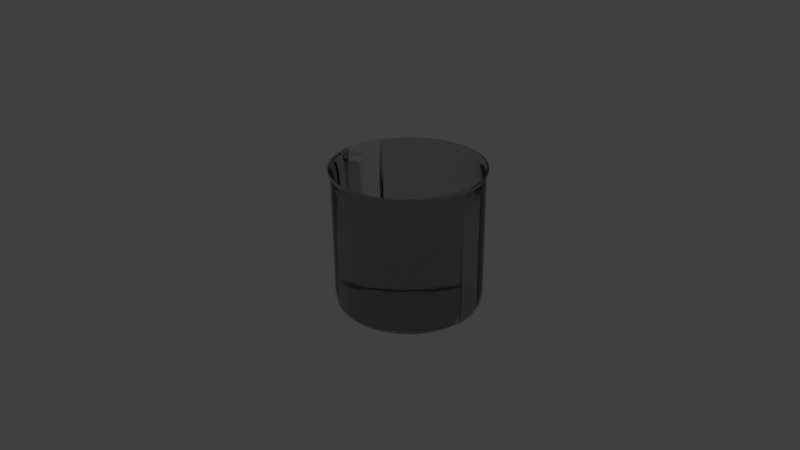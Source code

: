 # Source: beaker.blend  (saved by Blender 2.77.0; exported with 4.5.12 LTS)
import bpy
from mathutils import Matrix  # noqa: F401  (used for matrix-valued properties, if any)

bpy.ops.wm.read_factory_settings(use_empty=True)
scene = bpy.context.scene
scene.name = 'Scene'

# ---- collections
col_collection_1 = bpy.data.collections.new('Collection 1'); scene.collection.children.link(col_collection_1)

# ---- materials (node trees are filled in below, after node groups)
mat_material_001 = bpy.data.materials.new('Material.001')
mat_material_001.alpha_threshold = 0.0
mat_material_001.roughness = 0.5

# ---- material node trees
mat_material_001.use_nodes = True; mat_material_001.node_tree.nodes.clear()
_N = mat_material_001.node_tree.nodes; _L = mat_material_001.node_tree.links
n0 = _N.new('ShaderNodeOutputMaterial'); n0.name = 'Material Output'; n0.location = (300, 300)
n1 = _N.new('ShaderNodeBsdfGlass'); n1.name = 'Glass BSDF'; n1.location = (10, 300)
n1.distribution = 'BECKMANN'
n1.inputs[0].default_value = (0.8, 0.8, 0.8, 1.0)
n1.inputs[2].default_value = 1.45
_L.new(n1.outputs[0], n0.inputs[0])
n0.is_active_output = True

# ---- world
world_world = bpy.data.worlds.new('World'); scene.world = world_world
world_world.color = (0.05088, 0.05088, 0.05088)
world_world.use_sun_shadow = False
world_world.sun_shadow_jitter_overblur = 0.0
world_world.cycles.sampling_method = 'MANUAL'

# ---- cameras
cam_camera = bpy.data.cameras.new('Camera')
cam_camera.clip_end = 100.0
cam_camera.lens = 35.0
cam_camera.sensor_width = 32.0
cam_camera.sensor_height = 18.0
cam_camera.ortho_scale = 7.314
cam_camera.dof.focus_distance = 0.0

# ---- lights
light_lamp = bpy.data.lights.new('Lamp', 'POINT')
light_lamp.transmission_factor = 0.0
light_lamp.cutoff_distance = 30.0
light_lamp.energy = 100.0
light_lamp.shadow_buffer_clip_start = 1.001
light_lamp.shadow_soft_size = 0.1
light_lamp.shadow_maximum_resolution = 0.006
light_lamp.use_absolute_resolution = True

# ---- meshes
me_cylinder = bpy.data.meshes.new('Cylinder')
me_cylinder.from_pydata([(0.0, 0.0, -1.0), (0.0, 1.0, -0.75), (0.0, 1.0, -1.0), (-5.937e-09, 1.05, 1.0), (0.1951, 0.9808, -1.0), (0.2048, 1.03, 1.0), (0.3827, 0.9239, -1.0), (0.4018, 0.9701, 1.0), (0.5556, 0.8315, -1.0), (0.5833, 0.873, 1.0), (0.7071, 0.7071, -1.0), (0.7425, 0.7425, 1.0), (0.8315, 0.5556, -1.0), (0.873, 0.5833, 1.0), (0.9239, 0.3827, -1.0), (0.9701, 0.4018, 1.0), (0.9808, 0.1951, -1.0), (1.03, 0.2048, 1.0), (1.0, 7.55e-08, -1.0), (1.05, 4.834e-08, 1.0), (0.9808, -0.1951, -1.0), (1.034, -0.2056, 0.9973), (0.9239, -0.3827, -1.0), (0.9786, -0.4054, 0.9943), (0.8315, -0.5556, -1.0), (0.873, -0.5833, 1.0), (0.7071, -0.7071, -1.0), (0.7425, -0.7425, 1.0), (0.5556, -0.8315, -1.0), (0.5833, -0.873, 1.0), (0.3827, -0.9239, -1.0), (0.4018, -0.9701, 1.0), (0.1951, -0.9808, -1.0), (0.2048, -1.03, 1.0), (-3.258e-07, -1.0, -1.0), (-3.481e-07, -1.05, 1.0), (-0.1951, -0.9808, -1.0), (-0.2048, -1.03, 1.0), (-0.3827, -0.9239, -1.0), (-0.4018, -0.9701, 1.0), (-0.5556, -0.8315, -1.0), (-0.5833, -0.873, 1.0), (-0.7071, -0.7071, -1.0), (-0.7425, -0.7425, 1.0), (-0.8315, -0.5556, -1.0), (-0.873, -0.5833, 1.0), (-0.9239, -0.3827, -1.0), (-0.9786, -0.4054, 0.9943), (-0.9808, -0.1951, -1.0), (-1.034, -0.2056, 0.9973), (-1.0, 9.656e-07, -1.0), (-1.294, 0.09508, 0.868), (-0.9808, 0.1951, -1.0), (-1.295, 0.09743, 0.868), (-0.9239, 0.3827, -1.0), (-0.9701, 0.4018, 1.0), (-0.8315, 0.5556, -1.0), (-0.873, 0.5833, 1.0), (-0.7071, 0.7071, -1.0), (-0.7425, 0.7425, 1.0), (-0.5556, 0.8315, -1.0), (-0.5833, 0.873, 1.0), (-0.3827, 0.9239, -1.0), (-0.4018, 0.9701, 1.0), (-0.1951, 0.9808, -1.0), (-0.2048, 1.03, 1.0), (0.0, 1.0, -0.5), (0.0, 1.0, -0.25), (0.0, 1.0, 0.0), (0.0, 1.0, 0.25), (0.0, 1.0, 0.5), (0.0, 1.0, 0.75), (0.1951, 0.9808, 0.75), (0.1951, 0.9808, 0.5), (0.1951, 0.9808, 0.25), (0.1951, 0.9808, 0.0), (0.1951, 0.9808, -0.25), (0.1951, 0.9808, -0.5), (0.1951, 0.9808, -0.75), (0.3827, 0.9239, 0.75), (0.3827, 0.9239, 0.5), (0.3827, 0.9239, 0.25), (0.3827, 0.9239, 0.0), (0.3827, 0.9239, -0.25), (0.3827, 0.9239, -0.5), (0.3827, 0.9239, -0.75), (0.5556, 0.8315, 0.75), (0.5556, 0.8315, 0.5), (0.5556, 0.8315, 0.25), (0.5556, 0.8315, 0.0), (0.5556, 0.8315, -0.25), (0.5556, 0.8315, -0.5), (0.5556, 0.8315, -0.75), (0.7071, 0.7071, 0.75), (0.7071, 0.7071, 0.5), (0.7071, 0.7071, 0.25), (0.7071, 0.7071, 0.0), (0.7071, 0.7071, -0.25), (0.7071, 0.7071, -0.5), (0.7071, 0.7071, -0.75), (0.8315, 0.5556, 0.75), (0.8315, 0.5556, 0.5), (0.8315, 0.5556, 0.25), (0.8315, 0.5556, 0.0), (0.8315, 0.5556, -0.25), (0.8315, 0.5556, -0.5), (0.8315, 0.5556, -0.75), (0.9239, 0.3827, 0.75), (0.9239, 0.3827, 0.5), (0.9239, 0.3827, 0.25), (0.9239, 0.3827, 0.0), (0.9239, 0.3827, -0.25), (0.9239, 0.3827, -0.5), (0.9239, 0.3827, -0.75), (0.9808, 0.1951, 0.75), (0.9808, 0.1951, 0.5), (0.9808, 0.1951, 0.25), (0.9808, 0.1951, 0.0), (0.9808, 0.1951, -0.25), (0.9808, 0.1951, -0.5), (0.9808, 0.1951, -0.75), (1.0, 7.55e-08, 0.75), (1.0, 7.55e-08, 0.5), (1.0, 7.55e-08, 0.25), (1.0, 7.55e-08, 0.0), (1.0, 7.55e-08, -0.25), (1.0, 7.55e-08, -0.5), (1.0, 7.55e-08, -0.75), (0.9808, -0.1951, 0.75), (0.9808, -0.1951, 0.5), (0.9808, -0.1951, 0.25), (0.9808, -0.1951, 0.0), (0.9808, -0.1951, -0.25), (0.9808, -0.1951, -0.5), (0.9808, -0.1951, -0.75), (0.9239, -0.3827, 0.75), (0.9239, -0.3827, 0.5), (0.9239, -0.3827, 0.25), (0.9239, -0.3827, 0.0), (0.9239, -0.3827, -0.25), (0.9239, -0.3827, -0.5), (0.9239, -0.3827, -0.75), (0.8315, -0.5556, 0.75), (0.8315, -0.5556, 0.5), (0.8315, -0.5556, 0.25), (0.8315, -0.5556, 0.0), (0.8315, -0.5556, -0.25), (0.8315, -0.5556, -0.5), (0.8315, -0.5556, -0.75), (0.7071, -0.7071, 0.75), (0.7071, -0.7071, 0.5), (0.7071, -0.7071, 0.25), (0.7071, -0.7071, 0.0), (0.7071, -0.7071, -0.25), (0.7071, -0.7071, -0.5), (0.7071, -0.7071, -0.75), (0.5556, -0.8315, 0.75), (0.5556, -0.8315, 0.5), (0.5556, -0.8315, 0.25), (0.5556, -0.8315, 0.0), (0.5556, -0.8315, -0.25), (0.5556, -0.8315, -0.5), (0.5556, -0.8315, -0.75), (0.3827, -0.9239, 0.75), (0.3827, -0.9239, 0.5), (0.3827, -0.9239, 0.25), (0.3827, -0.9239, 0.0), (0.3827, -0.9239, -0.25), (0.3827, -0.9239, -0.5), (0.3827, -0.9239, -0.75), (0.1951, -0.9808, 0.75), (0.1951, -0.9808, 0.5), (0.1951, -0.9808, 0.25), (0.1951, -0.9808, 0.0), (0.1951, -0.9808, -0.25), (0.1951, -0.9808, -0.5), (0.1951, -0.9808, -0.75), (-3.258e-07, -1.001, 0.75), (-3.258e-07, -1.0, 0.5), (-3.258e-07, -1.0, 0.25), (-3.258e-07, -1.0, 0.0), (-3.258e-07, -1.0, -0.25), (-3.258e-07, -1.0, -0.5), (-3.258e-07, -1.0, -0.75), (-0.1951, -0.9808, 0.75), (-0.1951, -0.9808, 0.5), (-0.1951, -0.9808, 0.25), (-0.1951, -0.9808, 0.0), (-0.1951, -0.9808, -0.25), (-0.1951, -0.9808, -0.5), (-0.1951, -0.9808, -0.75), (-0.3827, -0.9239, 0.75), (-0.3827, -0.9239, 0.5), (-0.3827, -0.9239, 0.25), (-0.3827, -0.9239, 0.0), (-0.3827, -0.9239, -0.25), (-0.3827, -0.9239, -0.5), (-0.3827, -0.9239, -0.75), (-0.5556, -0.8315, 0.75), (-0.5556, -0.8315, 0.5), (-0.5556, -0.8315, 0.25), (-0.5556, -0.8315, 0.0), (-0.5556, -0.8315, -0.25), (-0.5556, -0.8315, -0.5), (-0.5556, -0.8315, -0.75), (-0.7071, -0.7071, 0.75), (-0.7071, -0.7071, 0.5), (-0.7071, -0.7071, 0.25), (-0.7071, -0.7071, 0.0), (-0.7071, -0.7071, -0.25), (-0.7071, -0.7071, -0.5), (-0.7071, -0.7071, -0.75), (-0.8315, -0.5556, 0.75), (-0.8315, -0.5556, 0.5), (-0.8315, -0.5556, 0.25), (-0.8315, -0.5556, 0.0), (-0.8315, -0.5556, -0.25), (-0.8315, -0.5556, -0.5), (-0.8315, -0.5556, -0.75), (-0.9239, -0.3827, 0.75), (-0.9239, -0.3827, 0.5), (-0.9239, -0.3827, 0.25), (-0.9239, -0.3827, 0.0), (-0.9239, -0.3827, -0.25), (-0.9239, -0.3827, -0.5), (-0.9239, -0.3827, -0.75), (-0.9808, -0.1951, 0.75), (-0.9808, -0.1951, 0.5), (-0.9808, -0.1951, 0.25), (-0.9808, -0.1951, 0.0), (-0.9808, -0.1951, -0.25), (-0.9808, -0.1951, -0.5), (-0.9808, -0.1951, -0.75), (-1.0, 9.656e-07, 0.75), (-1.0, 9.656e-07, 0.5), (-1.0, 9.656e-07, 0.25), (-1.0, 9.656e-07, 0.0), (-1.0, 9.656e-07, -0.25), (-1.0, 9.656e-07, -0.5), (-1.0, 9.656e-07, -0.75), (-0.9808, 0.1951, 0.75), (-0.9808, 0.1951, 0.5), (-0.9808, 0.1951, 0.25), (-0.9808, 0.1951, 0.0), (-0.9808, 0.1951, -0.25), (-0.9808, 0.1951, -0.5), (-0.9808, 0.1951, -0.75), (-0.9239, 0.3827, 0.75), (-0.9239, 0.3827, 0.5), (-0.9239, 0.3827, 0.25), (-0.9239, 0.3827, 0.0), (-0.9239, 0.3827, -0.25), (-0.9239, 0.3827, -0.5), (-0.9239, 0.3827, -0.75), (-0.8315, 0.5556, 0.75), (-0.8315, 0.5556, 0.5), (-0.8315, 0.5556, 0.25), (-0.8315, 0.5556, 0.0), (-0.8315, 0.5556, -0.25), (-0.8315, 0.5556, -0.5), (-0.8315, 0.5556, -0.75), (-0.7071, 0.7071, 0.75), (-0.7071, 0.7071, 0.5), (-0.7071, 0.7071, 0.25), (-0.7071, 0.7071, 0.0), (-0.7071, 0.7071, -0.25), (-0.7071, 0.7071, -0.5), (-0.7071, 0.7071, -0.75), (-0.5556, 0.8315, 0.75), (-0.5556, 0.8315, 0.5), (-0.5556, 0.8315, 0.25), (-0.5556, 0.8315, 0.0), (-0.5556, 0.8315, -0.25), (-0.5556, 0.8315, -0.5), (-0.5556, 0.8315, -0.75), (-0.3827, 0.9239, 0.75), (-0.3827, 0.9239, 0.5), (-0.3827, 0.9239, 0.25), (-0.3827, 0.9239, 0.0), (-0.3827, 0.9239, -0.25), (-0.3827, 0.9239, -0.5), (-0.3827, 0.9239, -0.75), (-0.1951, 0.9808, 0.75), (-0.1951, 0.9808, 0.5), (-0.1951, 0.9808, 0.25), (-0.1951, 0.9808, 0.0), (-0.1951, 0.9808, -0.25), (-0.1951, 0.9808, -0.5), (-0.1951, 0.9808, -0.75), (0.0, 1.0, 0.8188), (0.0, 1.0, 0.8813), (0.0, 1.0, 0.9438), (0.7071, 0.7071, 0.9438), (0.7071, 0.7071, 0.8813), (0.7071, 0.7071, 0.8188), (0.5556, 0.8315, 0.9438), (0.5556, 0.8315, 0.8813), (0.5556, 0.8315, 0.8188), (0.3827, 0.9239, 0.9438), (0.3827, 0.9239, 0.8813), (0.3827, 0.9239, 0.8188), (0.1951, 0.9808, 0.9438), (0.1951, 0.9808, 0.8813), (0.1951, 0.9808, 0.8188), (0.8315, 0.5556, 0.9438), (0.8315, 0.5556, 0.8813), (0.8315, 0.5556, 0.8188), (0.9239, 0.3827, 0.9438), (0.9239, 0.3827, 0.8813), (0.9239, 0.3827, 0.8188), (0.9808, 0.1951, 0.9438), (0.9808, 0.1951, 0.8813), (0.9808, 0.1951, 0.8188), (1.0, 6.318e-08, 0.9438), (1.0, 6.715e-08, 0.8813), (1.0, 7.113e-08, 0.8188), (0.9811, -0.1951, 0.9436), (0.9808, -0.1951, 0.8813), (0.9808, -0.1951, 0.8188), (0.9308, -0.3856, 0.9423), (0.9307, -0.3855, 0.8801), (0.9239, -0.3827, 0.8187), (0.8315, -0.5556, 0.9438), (0.8325, -0.5562, 0.8813), (0.8341, -0.5573, 0.8188), (0.7071, -0.7071, 0.9438), (0.7071, -0.7071, 0.8813), (0.7071, -0.7071, 0.8188), (0.5556, -0.8315, 0.9438), (0.5556, -0.8315, 0.8813), (0.5556, -0.8315, 0.8188), (0.3829, -0.9243, 0.9437), (0.3844, -0.9281, 0.8807), (0.3828, -0.9242, 0.8187), (0.1958, -0.9844, 0.9433), (0.1968, -0.9893, 0.8801), (0.1951, -0.9808, 0.8187), (-3.258e-07, -1.0, 0.9438), (-3.258e-07, -1.006, 0.8811), (-3.258e-07, -1.014, 0.8188), (-0.1958, -0.9844, 0.9433), (-0.1968, -0.9893, 0.8801), (-0.1951, -0.9808, 0.8187), (-0.3829, -0.9243, 0.9437), (-0.3844, -0.9281, 0.8807), (-0.3828, -0.9242, 0.8187), (-0.5556, -0.8315, 0.9438), (-0.5556, -0.8315, 0.8813), (-0.5556, -0.8315, 0.8188), (-0.7071, -0.7071, 0.9438), (-0.7071, -0.7071, 0.8813), (-0.7071, -0.7071, 0.8188), (-0.8315, -0.5556, 0.9438), (-0.8325, -0.5562, 0.8813), (-0.8341, -0.5573, 0.8188), (-0.9308, -0.3856, 0.9423), (-0.9307, -0.3855, 0.8801), (-0.9239, -0.3827, 0.8187), (-0.9811, -0.1951, 0.9436), (-0.9808, -0.1951, 0.8813), (-0.9808, -0.1951, 0.8188), (-1.244, 0.07117, 0.8118), (-1.123, 0.0373, 0.8103), (-1.0, 9.623e-07, 0.8188), (-1.225, 0.1241, 0.8118), (-1.104, 0.1636, 0.8103), (-0.9808, 0.1951, 0.8188), (-0.9239, 0.3827, 0.9438), (-0.9239, 0.3827, 0.8813), (-0.9239, 0.3827, 0.8188), (-0.8315, 0.5556, 0.9438), (-0.8315, 0.5556, 0.8813), (-0.8315, 0.5556, 0.8188), (-0.7071, 0.7071, 0.9438), (-0.7071, 0.7071, 0.8813), (-0.7071, 0.7071, 0.8188), (-0.5556, 0.8315, 0.9438), (-0.5556, 0.8315, 0.8813), (-0.5556, 0.8315, 0.8188), (-0.3827, 0.9239, 0.9438), (-0.3827, 0.9239, 0.8813), (-0.3827, 0.9239, 0.8188), (-0.1951, 0.9808, 0.9438), (-0.1951, 0.9808, 0.8813), (-0.1951, 0.9808, 0.8188), (0.9751, 0.4018, 0.9975), (1.035, 0.2048, 0.9975), (1.055, 4.867e-08, 0.9975), (1.039, -0.2056, 0.9948), (0.9836, -0.4054, 0.9919), (0.878, -0.5833, 0.9975), (0.7474, -0.7425, 0.9975), (0.5883, -0.873, 0.9975), (0.4068, -0.9701, 0.9975), (0.2098, -1.03, 0.9975), (0.004982, -1.05, 0.9975), (-0.1999, -1.03, 0.9975), (-0.3968, -0.9701, 0.9975), (-0.5784, -0.873, 0.9975), (-0.7375, -0.7425, 0.9975), (-0.8681, -0.5833, 0.9975), (-0.9736, -0.4054, 0.9919), (-1.029, -0.2056, 0.9948), (-0.9651, 0.4018, 0.9975), (0.006718, 0.924, 0.9997), (0.1911, 0.9058, 0.9997), (0.3684, 0.8521, 0.9997), (0.5317, 0.7647, 0.9997), (0.6749, 0.6472, 0.9997), (0.7925, 0.504, 0.9997), (0.8798, 0.3406, 0.9997), (0.9517, -0.021, 0.9997), (0.9373, -0.206, 0.9975), (0.8875, -0.3858, 0.9951), (0.7925, -0.546, 0.9997), (0.6749, -0.6892, 0.9997), (0.5317, -0.8067, 0.9997), (0.3684, -0.8941, 0.9997), (0.1911, -0.9478, 0.9997), (0.006717, -0.966, 0.9997), (-0.1776, -0.9478, 0.9997), (-0.3549, -0.8941, 0.9997), (-0.5183, -0.8067, 0.9997), (-0.6615, -0.6892, 0.9997), (-0.779, -0.546, 0.9997), (-0.874, -0.3858, 0.9951), (-0.9239, -0.206, 0.9975), (-0.8663, 0.3406, 0.9997), (-0.779, 0.504, 0.9997), (-0.6615, 0.6472, 0.9997), (-0.5183, 0.7647, 0.9997), (-0.3549, 0.8521, 0.9997), (-0.1776, 0.9058, 0.9997), (0.8843, 0.3406, 0.9977), (0.938, 0.1634, 0.9977), (0.9562, -0.021, 0.9977), (0.9418, -0.206, 0.9955), (0.892, -0.3858, 0.9931), (0.7969, -0.546, 0.9977), (0.6794, -0.6892, 0.9977), (0.5362, -0.8067, 0.9977), (0.3728, -0.8941, 0.9977), (0.1956, -0.9478, 0.9977), (0.0112, -0.966, 0.9977), (-0.1732, -0.9478, 0.9977), (-0.3504, -0.8941, 0.9977), (-0.5138, -0.8067, 0.9977), (-0.657, -0.6892, 0.9977), (-0.7745, -0.546, 0.9977), (-0.8696, -0.3858, 0.9931), (-0.9194, -0.206, 0.9955), (-0.8619, 0.3406, 0.9977), (0.006718, 0.924, -0.9373), (0.1911, 0.9058, -0.9373), (0.3684, 0.8521, -0.9373), (0.5317, 0.7647, -0.9373), (0.6749, 0.6472, -0.9373), (0.7925, 0.504, -0.9373), (0.8798, 0.3406, -0.9373), (0.9517, -0.021, -0.9373), (0.9373, -0.206, -0.9395), (0.8875, -0.3858, -0.9419), (0.7925, -0.546, -0.9373), (0.6749, -0.6892, -0.9373), (0.5317, -0.8067, -0.9373), (0.3684, -0.8941, -0.9373), (0.1911, -0.9478, -0.9373), (0.006717, -0.966, -0.9373), (-0.1776, -0.9478, -0.9373), (-0.3549, -0.8941, -0.9373), (-0.5183, -0.8067, -0.9373), (-0.6615, -0.6892, -0.9373), (-0.779, -0.546, -0.9373), (-0.874, -0.3858, -0.9419), (-0.9239, -0.206, -0.9395), (-0.8663, 0.3406, -0.9373), (-0.779, 0.504, -0.9373), (-0.6615, 0.6472, -0.9373), (-0.5183, 0.7647, -0.9373), (-0.3549, 0.8521, -0.9373), (-0.1776, 0.9058, -0.9373), (0.8843, 0.3406, -0.9394), (0.938, 0.1634, -0.9394), (0.9562, -0.021, -0.9394), (0.9418, -0.206, -0.9416), (0.892, -0.3858, -0.9439), (0.7969, -0.546, -0.9394), (0.6794, -0.6892, -0.9394), (0.5362, -0.8067, -0.9394), (0.3728, -0.8941, -0.9394), (0.1956, -0.9478, -0.9394), (0.0112, -0.966, -0.9394), (-0.1732, -0.9478, -0.9394), (-0.3504, -0.8941, -0.9394), (-0.5138, -0.8067, -0.9394), (-0.657, -0.6892, -0.9394), (-0.7745, -0.546, -0.9394), (-0.8696, -0.3858, -0.9439), (-0.9194, -0.206, -0.9416), (-0.8619, 0.3406, -0.9394), (-0.9813, -0.1961, 0.9975), (-0.9768, -0.1961, 0.9955), (-0.9813, -0.1961, -0.9395), (-0.9768, -0.1961, -0.9416), (-0.9347, 0.3333, 0.9997), (-0.9302, 0.3333, 0.9977), (-0.9347, 0.3333, -0.9373), (-0.9302, 0.3333, -0.9394)], [], [(0, 2, 4), (259, 258, 265, 266), (291, 3, 5, 301), (0, 4, 6), (260, 259, 266, 267), (301, 5, 7, 298), (0, 6, 8), (56, 260, 267, 58), (298, 7, 9, 295), (0, 8, 10), (262, 261, 268, 269), (295, 9, 11, 292), (0, 10, 12), (263, 262, 269, 270), (292, 11, 13, 304), (0, 12, 14), (264, 263, 270, 271), (304, 13, 15, 307), (0, 14, 16), (265, 264, 271, 272), (307, 15, 17, 310), (0, 16, 18), (266, 265, 272, 273), (310, 17, 19, 313), (0, 18, 20), (267, 266, 273, 274), (313, 19, 21, 316), (0, 20, 22), (58, 267, 274, 60), (316, 21, 23, 319), (0, 22, 24), (269, 268, 275, 276), (319, 23, 25, 322), (0, 24, 26), (270, 269, 276, 277), (322, 25, 27, 325), (0, 26, 28), (271, 270, 277, 278), (325, 27, 29, 328), (0, 28, 30), (272, 271, 278, 279), (328, 29, 31, 331), (0, 30, 32), (273, 272, 279, 280), (331, 31, 33, 334), (0, 32, 34), (274, 273, 280, 281), (334, 33, 35, 337), (0, 34, 36), (60, 274, 281, 62), (337, 35, 37, 340), (0, 36, 38), (276, 275, 282, 283), (340, 37, 39, 343), (0, 38, 40), (277, 276, 283, 284), (343, 39, 41, 346), (0, 40, 42), (278, 277, 284, 285), (346, 41, 43, 349), (0, 42, 44), (279, 278, 285, 286), (349, 43, 45, 352), (0, 44, 46), (280, 279, 286, 287), (352, 45, 47, 355), (0, 46, 48), (281, 280, 287, 288), (355, 47, 49, 358), (0, 48, 50), (62, 281, 288, 64), (358, 49, 51, 361), (0, 50, 52), (283, 282, 71, 70), (361, 51, 53, 364), (0, 52, 54), (284, 283, 70, 69), (364, 53, 55, 367), (0, 54, 56), (285, 284, 69, 68), (367, 55, 57, 370), (0, 56, 58), (286, 285, 68, 67), (370, 57, 59, 373), (0, 58, 60), (287, 286, 67, 66), (373, 59, 61, 376), (0, 60, 62), (288, 287, 66, 1), (376, 61, 63, 379), (0, 62, 64), (64, 288, 1, 2), (379, 63, 65, 382), (0, 64, 2), (258, 257, 264, 265), (382, 65, 3, 291), (257, 256, 263, 264), (256, 255, 262, 263), (255, 254, 261, 262), (54, 253, 260, 56), (253, 252, 259, 260), (252, 251, 258, 259), (251, 250, 257, 258), (250, 249, 256, 257), (249, 248, 255, 256), (248, 247, 254, 255), (52, 246, 253, 54), (246, 245, 252, 253), (245, 244, 251, 252), (244, 243, 250, 251), (243, 242, 249, 250), (242, 241, 248, 249), (241, 240, 247, 248), (50, 239, 246, 52), (239, 238, 245, 246), (238, 237, 244, 245), (237, 236, 243, 244), (236, 235, 242, 243), (235, 234, 241, 242), (234, 233, 240, 241), (48, 232, 239, 50), (232, 231, 238, 239), (231, 230, 237, 238), (230, 229, 236, 237), (229, 228, 235, 236), (228, 227, 234, 235), (227, 226, 233, 234), (46, 225, 232, 48), (225, 224, 231, 232), (224, 223, 230, 231), (223, 222, 229, 230), (222, 221, 228, 229), (221, 220, 227, 228), (220, 219, 226, 227), (44, 218, 225, 46), (218, 217, 224, 225), (217, 216, 223, 224), (216, 215, 222, 223), (215, 214, 221, 222), (214, 213, 220, 221), (213, 212, 219, 220), (42, 211, 218, 44), (211, 210, 217, 218), (210, 209, 216, 217), (209, 208, 215, 216), (208, 207, 214, 215), (207, 206, 213, 214), (206, 205, 212, 213), (40, 204, 211, 42), (204, 203, 210, 211), (203, 202, 209, 210), (202, 201, 208, 209), (201, 200, 207, 208), (200, 199, 206, 207), (199, 198, 205, 206), (38, 197, 204, 40), (197, 196, 203, 204), (196, 195, 202, 203), (195, 194, 201, 202), (194, 193, 200, 201), (193, 192, 199, 200), (192, 191, 198, 199), (36, 190, 197, 38), (190, 189, 196, 197), (189, 188, 195, 196), (188, 187, 194, 195), (187, 186, 193, 194), (186, 185, 192, 193), (185, 184, 191, 192), (34, 183, 190, 36), (183, 182, 189, 190), (182, 181, 188, 189), (181, 180, 187, 188), (180, 179, 186, 187), (179, 178, 185, 186), (178, 177, 184, 185), (32, 176, 183, 34), (176, 175, 182, 183), (175, 174, 181, 182), (174, 173, 180, 181), (173, 172, 179, 180), (172, 171, 178, 179), (171, 170, 177, 178), (30, 169, 176, 32), (169, 168, 175, 176), (168, 167, 174, 175), (167, 166, 173, 174), (166, 165, 172, 173), (165, 164, 171, 172), (164, 163, 170, 171), (28, 162, 169, 30), (162, 161, 168, 169), (161, 160, 167, 168), (160, 159, 166, 167), (159, 158, 165, 166), (158, 157, 164, 165), (157, 156, 163, 164), (26, 155, 162, 28), (155, 154, 161, 162), (154, 153, 160, 161), (153, 152, 159, 160), (152, 151, 158, 159), (151, 150, 157, 158), (150, 149, 156, 157), (24, 148, 155, 26), (148, 147, 154, 155), (147, 146, 153, 154), (146, 145, 152, 153), (145, 144, 151, 152), (144, 143, 150, 151), (143, 142, 149, 150), (22, 141, 148, 24), (141, 140, 147, 148), (140, 139, 146, 147), (139, 138, 145, 146), (138, 137, 144, 145), (137, 136, 143, 144), (136, 135, 142, 143), (20, 134, 141, 22), (134, 133, 140, 141), (133, 132, 139, 140), (132, 131, 138, 139), (131, 130, 137, 138), (130, 129, 136, 137), (129, 128, 135, 136), (18, 127, 134, 20), (127, 126, 133, 134), (126, 125, 132, 133), (125, 124, 131, 132), (124, 123, 130, 131), (123, 122, 129, 130), (122, 121, 128, 129), (16, 120, 127, 18), (120, 119, 126, 127), (119, 118, 125, 126), (118, 117, 124, 125), (117, 116, 123, 124), (116, 115, 122, 123), (115, 114, 121, 122), (14, 113, 120, 16), (113, 112, 119, 120), (112, 111, 118, 119), (111, 110, 117, 118), (110, 109, 116, 117), (109, 108, 115, 116), (108, 107, 114, 115), (12, 106, 113, 14), (106, 105, 112, 113), (105, 104, 111, 112), (104, 103, 110, 111), (103, 102, 109, 110), (102, 101, 108, 109), (101, 100, 107, 108), (10, 99, 106, 12), (99, 98, 105, 106), (98, 97, 104, 105), (97, 96, 103, 104), (96, 95, 102, 103), (95, 94, 101, 102), (94, 93, 100, 101), (8, 92, 99, 10), (92, 91, 98, 99), (91, 90, 97, 98), (90, 89, 96, 97), (89, 88, 95, 96), (88, 87, 94, 95), (87, 86, 93, 94), (6, 85, 92, 8), (85, 84, 91, 92), (84, 83, 90, 91), (83, 82, 89, 90), (82, 81, 88, 89), (81, 80, 87, 88), (80, 79, 86, 87), (4, 78, 85, 6), (78, 77, 84, 85), (77, 76, 83, 84), (76, 75, 82, 83), (75, 74, 81, 82), (74, 73, 80, 81), (73, 72, 79, 80), (2, 1, 78, 4), (1, 66, 77, 78), (66, 67, 76, 77), (67, 68, 75, 76), (68, 69, 74, 75), (69, 70, 73, 74), (70, 71, 72, 73), (282, 384, 289, 71), (384, 383, 290, 289), (383, 382, 291, 290), (275, 381, 384, 282), (381, 380, 383, 384), (380, 379, 382, 383), (268, 378, 381, 275), (378, 377, 380, 381), (377, 376, 379, 380), (261, 375, 378, 268), (375, 374, 377, 378), (374, 373, 376, 377), (254, 372, 375, 261), (372, 371, 374, 375), (371, 370, 373, 374), (247, 369, 372, 254), (369, 368, 371, 372), (368, 367, 370, 371), (240, 366, 369, 247), (366, 365, 368, 369), (365, 364, 367, 368), (233, 363, 366, 240), (363, 362, 365, 366), (362, 361, 364, 365), (226, 360, 363, 233), (360, 359, 362, 363), (359, 358, 361, 362), (219, 357, 360, 226), (357, 356, 359, 360), (356, 355, 358, 359), (212, 354, 357, 219), (354, 353, 356, 357), (353, 352, 355, 356), (205, 351, 354, 212), (351, 350, 353, 354), (350, 349, 352, 353), (198, 348, 351, 205), (348, 347, 350, 351), (347, 346, 349, 350), (191, 345, 348, 198), (345, 344, 347, 348), (344, 343, 346, 347), (184, 342, 345, 191), (342, 341, 344, 345), (341, 340, 343, 344), (177, 339, 342, 184), (339, 338, 341, 342), (338, 337, 340, 341), (170, 336, 339, 177), (336, 335, 338, 339), (335, 334, 337, 338), (163, 333, 336, 170), (333, 332, 335, 336), (332, 331, 334, 335), (156, 330, 333, 163), (330, 329, 332, 333), (329, 328, 331, 332), (149, 327, 330, 156), (327, 326, 329, 330), (326, 325, 328, 329), (142, 324, 327, 149), (324, 323, 326, 327), (323, 322, 325, 326), (135, 321, 324, 142), (321, 320, 323, 324), (320, 319, 322, 323), (128, 318, 321, 135), (318, 317, 320, 321), (317, 316, 319, 320), (121, 315, 318, 128), (315, 314, 317, 318), (314, 313, 316, 317), (114, 312, 315, 121), (312, 311, 314, 315), (311, 310, 313, 314), (107, 309, 312, 114), (309, 308, 311, 312), (308, 307, 310, 311), (100, 306, 309, 107), (306, 305, 308, 309), (305, 304, 307, 308), (93, 294, 306, 100), (294, 293, 305, 306), (293, 292, 304, 305), (86, 297, 294, 93), (297, 296, 293, 294), (296, 295, 292, 293), (79, 300, 297, 86), (300, 299, 296, 297), (299, 298, 295, 296), (72, 303, 300, 79), (303, 302, 299, 300), (302, 301, 298, 299), (71, 289, 303, 72), (289, 290, 302, 303), (290, 291, 301, 302), (17, 15, 385, 386), (29, 27, 415, 416), (45, 43, 423, 424), (393, 394, 442, 441), (61, 59, 429, 430), (3, 65, 432, 404), (402, 49, 426, 450), (392, 393, 441, 440), (7, 5, 405, 406), (23, 21, 412, 413), (19, 17, 386, 387), (39, 37, 420, 421), (391, 392, 440, 439), (390, 391, 439, 438), (33, 31, 417, 418), (49, 47, 425, 426), (405, 404, 452, 453), (446, 447, 495, 494), (419, 418, 466, 467), (404, 432, 480, 452), (445, 446, 494, 493), (418, 417, 465, 466), (432, 431, 479, 480), (444, 445, 493, 492), (417, 416, 464, 465), (431, 430, 478, 479), (443, 444, 492, 491), (416, 415, 463, 464), (430, 429, 477, 478), (442, 443, 491, 490), (415, 414, 462, 463), (13, 11, 408, 409), (394, 395, 443, 442), (35, 33, 418, 419), (395, 396, 444, 443), (396, 397, 445, 444), (57, 55, 427, 428), (41, 39, 421, 422), (25, 23, 413, 414), (9, 7, 406, 407), (397, 398, 446, 445), (63, 61, 430, 431), (398, 399, 447, 446), (47, 45, 424, 425), (31, 29, 416, 417), (386, 385, 433, 434), (15, 13, 409, 410), (399, 400, 448, 447), (5, 3, 404, 405), (387, 386, 434, 435), (37, 35, 419, 420), (400, 401, 449, 448), (21, 19, 411, 412), (387, 388, 436, 435), (19, 387, 435, 411), (401, 402, 450, 449), (59, 57, 428, 429), (388, 389, 437, 436), (43, 41, 422, 423), (27, 25, 414, 415), (11, 9, 407, 408), (385, 15, 410, 433), (389, 390, 438, 437), (65, 63, 431, 432), (461, 460, 484, 485), (464, 463, 487, 488), (467, 466, 490, 491), (470, 469, 493, 494), (473, 472, 496, 497), (460, 459, 483, 484), (463, 462, 486, 487), (466, 465, 489, 490), (469, 468, 492, 493), (472, 471, 495, 496), (462, 461, 485, 486), (465, 464, 488, 489), (468, 467, 491, 492), (471, 470, 494, 495), (474, 473, 497, 498), (434, 433, 481, 482), (420, 419, 467, 468), (447, 448, 496, 495), (406, 405, 453, 454), (435, 434, 482, 483), (411, 435, 483, 459), (421, 420, 468, 469), (448, 449, 497, 496), (407, 406, 454, 455), (435, 436, 484, 483), (422, 421, 469, 470), (449, 450, 498, 497), (408, 407, 455, 456), (436, 437, 485, 484), (423, 422, 470, 471), (433, 410, 458, 481), (409, 408, 456, 457), (437, 438, 486, 485), (424, 423, 471, 472), (410, 409, 457, 458), (438, 439, 487, 486), (425, 424, 472, 473), (412, 411, 459, 460), (439, 440, 488, 487), (426, 474, 502, 500), (426, 425, 473, 474), (413, 412, 460, 461), (440, 441, 489, 488), (428, 427, 475, 476), (414, 413, 461, 462), (441, 442, 490, 489), (429, 428, 476, 477), (402, 358, 426, 49), (501, 500, 502, 503), (474, 498, 503, 502), (498, 450, 501, 503), (450, 426, 500, 501), (504, 505, 507, 506), (451, 499, 507, 505), (499, 475, 506, 507), (475, 427, 504, 506), (55, 403, 451, 505, 504, 427)])
me_cylinder.polygons.foreach_set('use_smooth', [True] * 505)
me_cylinder.materials.append(mat_material_001)
me_cylinder.use_remesh_preserve_volume = False
me_cylinder.use_remesh_preserve_attributes = False
me_cylinder.use_mirror_vertex_groups = False
me_cylinder.update()

# ---- objects
ob_cylinder = bpy.data.objects.new('Cylinder', me_cylinder)
ob_lamp = bpy.data.objects.new('Lamp', light_lamp)
ob_camera = bpy.data.objects.new('Camera', cam_camera)

# ---- transforms, parenting, visibility, modifiers, constraints
ob_cylinder.location = (0.0673, 0.56, 0.08955)
ob_cylinder.lineart.crease_threshold = 0.0
_m = ob_cylinder.modifiers.new('Subsurf', 'SUBSURF')
_m.uv_smooth = 'PRESERVE_CORNERS'
_m.levels = 3
_m.render_levels = 3
_m.show_only_control_edges = False
ob_lamp.location = (4.076, 1.005, 5.904)
ob_lamp.rotation_euler = (0.6503, 0.05522, 1.866)
ob_lamp.lock_rotations_4d = False
ob_lamp.empty_display_type = 'ARROWS'
ob_lamp.color = (0.0, 0.0, 0.0, 0.0)
ob_lamp.lineart.crease_threshold = 0.0
ob_camera.location = (7.481, -6.508, 5.344)
ob_camera.rotation_euler = (1.109, 0.01082, 0.8149)
ob_camera.lock_rotations_4d = False
ob_camera.empty_display_type = 'ARROWS'
ob_camera.color = (0.0, 0.0, 0.0, 0.0)
ob_camera.display_type = 'WIRE'
ob_camera.lineart.crease_threshold = 0.0

# ---- collection membership
col_collection_1.objects.link(ob_cylinder)
col_collection_1.objects.link(ob_lamp)
col_collection_1.objects.link(ob_camera)

# ---- scene / render settings (as saved in the file)
scene.camera = ob_camera
scene.frame_start = 1; scene.frame_end = 250; scene.frame_set(141)
scene.render.engine = 'CYCLES'
scene.render.resolution_percentage = 50
scene.render.dither_intensity = 0.0
scene.cycles.use_denoising = False
scene.cycles.samples = 128
scene.cycles.sampling_pattern = 'TABULATED_SOBOL'
scene.cycles.light_sampling_threshold = 0.0
scene.cycles.use_adaptive_sampling = False
scene.cycles.use_light_tree = False
scene.cycles.blur_glossy = 0.0
scene.cycles.sample_clamp_indirect = 0.0
scene.view_settings.view_transform = 'Standard'
bpy.context.view_layer.update()
